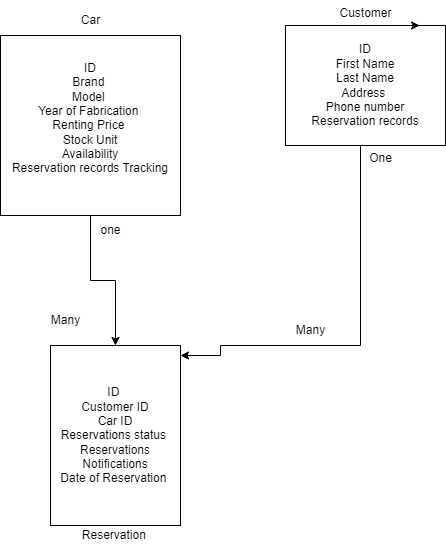

The diagram above was exported from draw.io. Its source (the exported page's mxGraphModel, read from the mxfile embedded in the PNG):
<mxGraphModel dx="1050" dy="566" grid="1" gridSize="10" guides="1" tooltips="1" connect="1" arrows="1" fold="1" page="1" pageScale="1" pageWidth="850" pageHeight="1100" math="0" shadow="0">
  <root>
    <mxCell id="0" />
    <mxCell id="1" parent="0" />
    <mxCell id="NxRr9DLkEL6IfQbWgany-32" style="edgeStyle=orthogonalEdgeStyle;rounded=0;orthogonalLoop=1;jettySize=auto;html=1;exitX=0.5;exitY=1;exitDx=0;exitDy=0;entryX=0.5;entryY=0;entryDx=0;entryDy=0;" parent="1" source="NxRr9DLkEL6IfQbWgany-1" target="NxRr9DLkEL6IfQbWgany-14" edge="1">
      <mxGeometry relative="1" as="geometry" />
    </mxCell>
    <mxCell id="NxRr9DLkEL6IfQbWgany-1" value="ID&lt;br&gt;Brand&amp;nbsp;&lt;br&gt;Model&amp;nbsp;&lt;br&gt;Year of Fabrication&amp;nbsp;&lt;br&gt;Renting Price&amp;nbsp;&lt;br&gt;Stock Unit&lt;br&gt;Availability&lt;br&gt;Reservation records Tracking&lt;br&gt;&lt;br&gt;" style="whiteSpace=wrap;html=1;aspect=fixed;" parent="1" vertex="1">
      <mxGeometry x="60" y="50" width="180" height="180" as="geometry" />
    </mxCell>
    <mxCell id="NxRr9DLkEL6IfQbWgany-7" value="Car&lt;br&gt;" style="text;html=1;align=center;verticalAlign=middle;resizable=0;points=[];autosize=1;strokeColor=none;fillColor=none;" parent="1" vertex="1">
      <mxGeometry x="130" y="20" width="40" height="30" as="geometry" />
    </mxCell>
    <mxCell id="NxRr9DLkEL6IfQbWgany-8" value="ID&lt;br&gt;First Name&lt;br&gt;Last Name&lt;br&gt;Address&amp;nbsp;&lt;br&gt;Phone number&lt;br&gt;Reservation records&lt;br&gt;" style="rounded=0;whiteSpace=wrap;html=1;" parent="1" vertex="1">
      <mxGeometry x="345" y="40" width="160" height="120" as="geometry" />
    </mxCell>
    <mxCell id="NxRr9DLkEL6IfQbWgany-9" value="Customer&lt;br&gt;&amp;nbsp;" style="text;html=1;align=center;verticalAlign=middle;resizable=0;points=[];autosize=1;strokeColor=none;fillColor=none;" parent="1" vertex="1">
      <mxGeometry x="385" y="15" width="80" height="40" as="geometry" />
    </mxCell>
    <mxCell id="NxRr9DLkEL6IfQbWgany-14" value="ID&amp;nbsp;&lt;br&gt;Customer ID&lt;br&gt;Car ID&lt;br&gt;Reservations status&amp;nbsp;&lt;br&gt;Reservations&lt;br&gt;Notifications&lt;br&gt;Date of Reservation&amp;nbsp;" style="rounded=0;whiteSpace=wrap;html=1;" parent="1" vertex="1">
      <mxGeometry x="110" y="360" width="130" height="180" as="geometry" />
    </mxCell>
    <mxCell id="NxRr9DLkEL6IfQbWgany-15" value="Reservation&amp;nbsp;" style="text;html=1;align=center;verticalAlign=middle;resizable=0;points=[];autosize=1;strokeColor=none;fillColor=none;" parent="1" vertex="1">
      <mxGeometry x="130" y="535" width="90" height="30" as="geometry" />
    </mxCell>
    <mxCell id="NxRr9DLkEL6IfQbWgany-17" style="edgeStyle=orthogonalEdgeStyle;rounded=0;orthogonalLoop=1;jettySize=auto;html=1;exitX=0.75;exitY=0;exitDx=0;exitDy=0;entryX=0.838;entryY=0;entryDx=0;entryDy=0;entryPerimeter=0;" parent="1" source="NxRr9DLkEL6IfQbWgany-8" target="NxRr9DLkEL6IfQbWgany-8" edge="1">
      <mxGeometry relative="1" as="geometry" />
    </mxCell>
    <mxCell id="NxRr9DLkEL6IfQbWgany-23" value="One" style="text;html=1;align=center;verticalAlign=middle;resizable=0;points=[];autosize=1;strokeColor=none;fillColor=none;" parent="1" vertex="1">
      <mxGeometry x="415" y="158" width="50" height="30" as="geometry" />
    </mxCell>
    <mxCell id="NxRr9DLkEL6IfQbWgany-25" value="" style="edgeStyle=orthogonalEdgeStyle;rounded=0;orthogonalLoop=1;jettySize=auto;html=1;exitX=0.5;exitY=1;exitDx=0;exitDy=0;" parent="1" source="NxRr9DLkEL6IfQbWgany-8" target="NxRr9DLkEL6IfQbWgany-14" edge="1">
      <mxGeometry relative="1" as="geometry">
        <mxPoint x="425" y="160" as="sourcePoint" />
        <mxPoint x="145" y="280" as="targetPoint" />
        <Array as="points">
          <mxPoint x="420" y="160" />
          <mxPoint x="420" y="360" />
          <mxPoint x="280" y="360" />
          <mxPoint x="280" y="370" />
        </Array>
      </mxGeometry>
    </mxCell>
    <mxCell id="NxRr9DLkEL6IfQbWgany-24" value="Many" style="text;html=1;align=center;verticalAlign=middle;resizable=0;points=[];autosize=1;strokeColor=none;fillColor=none;" parent="1" vertex="1">
      <mxGeometry x="345" y="330" width="50" height="30" as="geometry" />
    </mxCell>
    <mxCell id="NxRr9DLkEL6IfQbWgany-33" value="one&lt;br&gt;" style="text;html=1;align=center;verticalAlign=middle;resizable=0;points=[];autosize=1;strokeColor=none;fillColor=none;" parent="1" vertex="1">
      <mxGeometry x="150" y="230" width="40" height="30" as="geometry" />
    </mxCell>
    <mxCell id="NxRr9DLkEL6IfQbWgany-34" value="Many&lt;br&gt;" style="text;html=1;align=center;verticalAlign=middle;resizable=0;points=[];autosize=1;strokeColor=none;fillColor=none;" parent="1" vertex="1">
      <mxGeometry x="100" y="320" width="50" height="30" as="geometry" />
    </mxCell>
  </root>
</mxGraphModel>